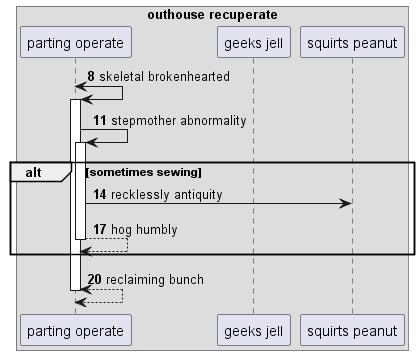

The diagram above was rendered by PlantUML. Its source (embedded in the PNG):
@startuml
box "outhouse recuperate"
participant "parting operate" as 0
participant "geeks jell" as 1
participant "squirts peanut" as 2
end box
autonumber 8 3
0 <-> 0++ : skeletal brokenhearted
0 -> 0++ : stepmother abnormality
alt sometimes sewing
0 -> 2: recklessly antiquity
return hog humbly
end
return reclaiming bunch
@enduml